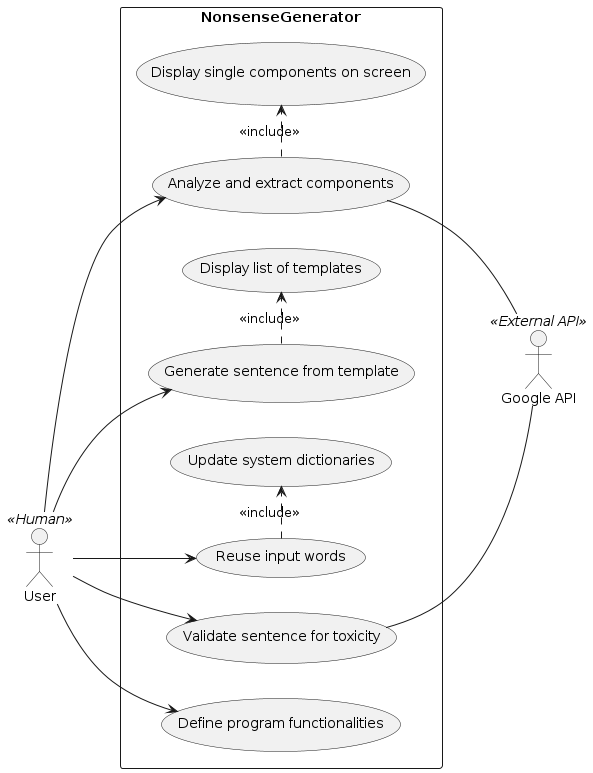

The diagram above was rendered by PlantUML. Its source (embedded in the PNG):
@startuml
left to right direction
actor User <<Human>>
actor "Google API" as G << External API>>
rectangle NonsenseGenerator{
  usecase "Analyze and extract components" as UC1
  usecase "Display single components on screen" as I1
  usecase "Generate sentence from template" as UC2
  usecase "Display list of templates" as I2
  usecase "Validate sentence for toxicity" as UC3
  usecase "Reuse input words" as UC4
  usecase "Update system dictionaries" as I4
  usecase "Define program functionalities" as UC5

}
User -->UC1
User -->UC2
User -->UC3
User -->UC4
User -->UC5
UC1 -- G
UC3 -- G
UC1 .> I1 :<<include>>
UC2 .> I2 :<<include>>
UC4 .> I4 :<<include>>
@enduml